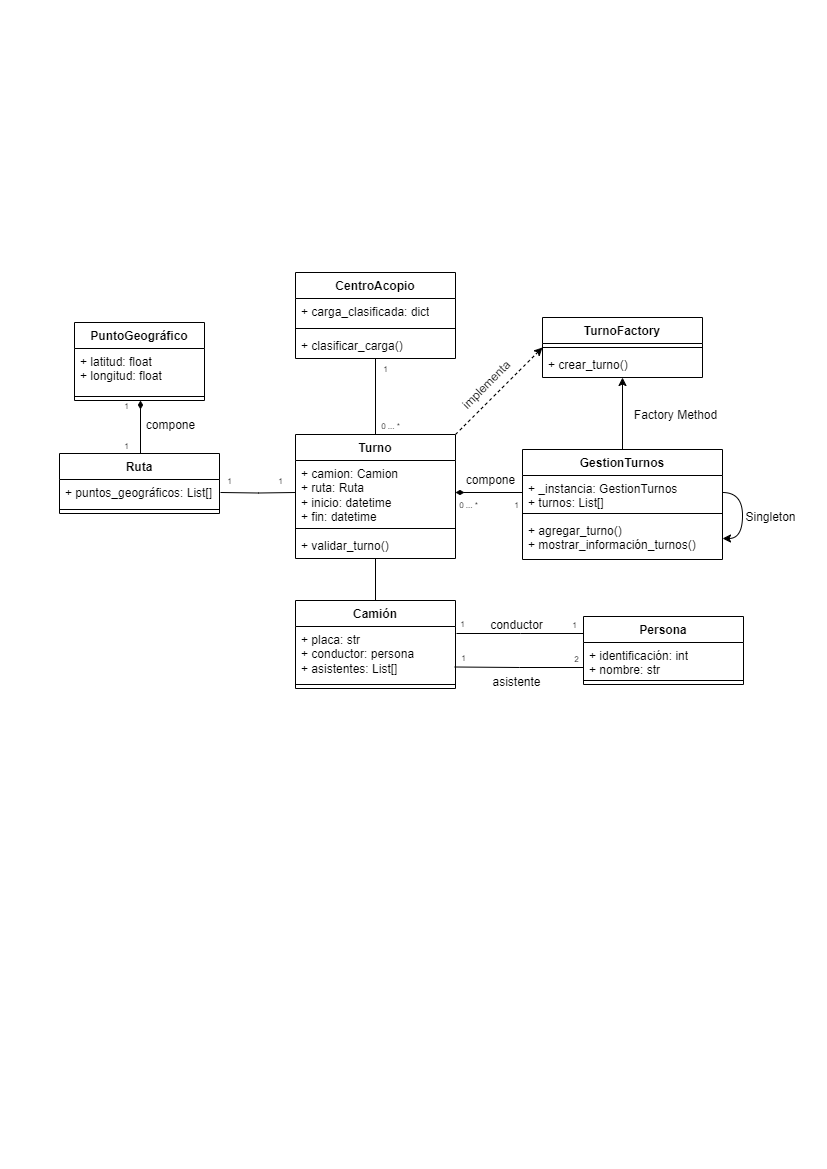

The diagram above was exported from draw.io. Its source (the exported page's mxGraphModel, read from the mxfile embedded in the PNG):
<mxGraphModel dx="1195" dy="640" grid="1" gridSize="10" guides="1" tooltips="1" connect="1" arrows="1" fold="1" page="1" pageScale="1" pageWidth="827" pageHeight="1169" math="0" shadow="0">
  <root>
    <mxCell id="0" />
    <mxCell id="1" parent="0" />
    <mxCell id="BBj-KGRad5KsL4A-8YzV-1" value="CentroAcopio" style="swimlane;fontStyle=1;align=center;verticalAlign=top;childLayout=stackLayout;horizontal=1;startSize=26;horizontalStack=0;resizeParent=1;resizeParentMax=0;resizeLast=0;collapsible=1;marginBottom=0;whiteSpace=wrap;html=1;" vertex="1" parent="1">
      <mxGeometry x="295" y="272" width="160" height="86" as="geometry" />
    </mxCell>
    <mxCell id="BBj-KGRad5KsL4A-8YzV-2" value="+ carga_clasificada: dict" style="text;strokeColor=none;fillColor=none;align=left;verticalAlign=top;spacingLeft=4;spacingRight=4;overflow=hidden;rotatable=0;points=[[0,0.5],[1,0.5]];portConstraint=eastwest;whiteSpace=wrap;html=1;" vertex="1" parent="BBj-KGRad5KsL4A-8YzV-1">
      <mxGeometry y="26" width="160" height="26" as="geometry" />
    </mxCell>
    <mxCell id="BBj-KGRad5KsL4A-8YzV-3" value="" style="line;strokeWidth=1;fillColor=none;align=left;verticalAlign=middle;spacingTop=-1;spacingLeft=3;spacingRight=3;rotatable=0;labelPosition=right;points=[];portConstraint=eastwest;strokeColor=inherit;" vertex="1" parent="BBj-KGRad5KsL4A-8YzV-1">
      <mxGeometry y="52" width="160" height="8" as="geometry" />
    </mxCell>
    <mxCell id="BBj-KGRad5KsL4A-8YzV-4" value="+ clasificar_carga()" style="text;strokeColor=none;fillColor=none;align=left;verticalAlign=top;spacingLeft=4;spacingRight=4;overflow=hidden;rotatable=0;points=[[0,0.5],[1,0.5]];portConstraint=eastwest;whiteSpace=wrap;html=1;" vertex="1" parent="BBj-KGRad5KsL4A-8YzV-1">
      <mxGeometry y="60" width="160" height="26" as="geometry" />
    </mxCell>
    <mxCell id="BBj-KGRad5KsL4A-8YzV-5" value="PuntoGeográfico" style="swimlane;fontStyle=1;align=center;verticalAlign=top;childLayout=stackLayout;horizontal=1;startSize=26;horizontalStack=0;resizeParent=1;resizeParentMax=0;resizeLast=0;collapsible=1;marginBottom=0;whiteSpace=wrap;html=1;" vertex="1" parent="1">
      <mxGeometry x="74" y="322" width="130" height="78" as="geometry" />
    </mxCell>
    <mxCell id="BBj-KGRad5KsL4A-8YzV-6" value="+ latitud: float&lt;br&gt;+ longitud: float" style="text;strokeColor=none;fillColor=none;align=left;verticalAlign=top;spacingLeft=4;spacingRight=4;overflow=hidden;rotatable=0;points=[[0,0.5],[1,0.5]];portConstraint=eastwest;whiteSpace=wrap;html=1;" vertex="1" parent="BBj-KGRad5KsL4A-8YzV-5">
      <mxGeometry y="26" width="130" height="44" as="geometry" />
    </mxCell>
    <mxCell id="BBj-KGRad5KsL4A-8YzV-7" value="" style="line;strokeWidth=1;fillColor=none;align=left;verticalAlign=middle;spacingTop=-1;spacingLeft=3;spacingRight=3;rotatable=0;labelPosition=right;points=[];portConstraint=eastwest;strokeColor=inherit;" vertex="1" parent="BBj-KGRad5KsL4A-8YzV-5">
      <mxGeometry y="70" width="130" height="8" as="geometry" />
    </mxCell>
    <mxCell id="BBj-KGRad5KsL4A-8YzV-52" style="rounded=0;orthogonalLoop=1;jettySize=auto;html=1;exitX=1;exitY=0;exitDx=0;exitDy=0;entryX=0;entryY=0.5;entryDx=0;entryDy=0;dashed=1;" edge="1" parent="1" source="BBj-KGRad5KsL4A-8YzV-17" target="BBj-KGRad5KsL4A-8YzV-9">
      <mxGeometry relative="1" as="geometry" />
    </mxCell>
    <mxCell id="BBj-KGRad5KsL4A-8YzV-9" value="TurnoFactory" style="swimlane;fontStyle=1;align=center;verticalAlign=top;childLayout=stackLayout;horizontal=1;startSize=26;horizontalStack=0;resizeParent=1;resizeParentMax=0;resizeLast=0;collapsible=1;marginBottom=0;whiteSpace=wrap;html=1;" vertex="1" parent="1">
      <mxGeometry x="542" y="317" width="160" height="60" as="geometry" />
    </mxCell>
    <mxCell id="BBj-KGRad5KsL4A-8YzV-11" value="" style="line;strokeWidth=1;fillColor=none;align=left;verticalAlign=middle;spacingTop=-1;spacingLeft=3;spacingRight=3;rotatable=0;labelPosition=right;points=[];portConstraint=eastwest;strokeColor=inherit;" vertex="1" parent="BBj-KGRad5KsL4A-8YzV-9">
      <mxGeometry y="26" width="160" height="8" as="geometry" />
    </mxCell>
    <mxCell id="BBj-KGRad5KsL4A-8YzV-12" value="+ crear_turno()" style="text;strokeColor=none;fillColor=none;align=left;verticalAlign=top;spacingLeft=4;spacingRight=4;overflow=hidden;rotatable=0;points=[[0,0.5],[1,0.5]];portConstraint=eastwest;whiteSpace=wrap;html=1;" vertex="1" parent="BBj-KGRad5KsL4A-8YzV-9">
      <mxGeometry y="34" width="160" height="26" as="geometry" />
    </mxCell>
    <mxCell id="BBj-KGRad5KsL4A-8YzV-36" style="edgeStyle=orthogonalEdgeStyle;rounded=0;orthogonalLoop=1;jettySize=auto;html=1;exitX=0.5;exitY=0;exitDx=0;exitDy=0;" edge="1" parent="1" source="BBj-KGRad5KsL4A-8YzV-13" target="BBj-KGRad5KsL4A-8YzV-9">
      <mxGeometry relative="1" as="geometry" />
    </mxCell>
    <mxCell id="BBj-KGRad5KsL4A-8YzV-13" value="GestionTurnos" style="swimlane;fontStyle=1;align=center;verticalAlign=top;childLayout=stackLayout;horizontal=1;startSize=26;horizontalStack=0;resizeParent=1;resizeParentMax=0;resizeLast=0;collapsible=1;marginBottom=0;whiteSpace=wrap;html=1;" vertex="1" parent="1">
      <mxGeometry x="522" y="449" width="200" height="110" as="geometry" />
    </mxCell>
    <mxCell id="BBj-KGRad5KsL4A-8YzV-33" style="edgeStyle=orthogonalEdgeStyle;rounded=0;orthogonalLoop=1;jettySize=auto;html=1;exitX=1;exitY=0.5;exitDx=0;exitDy=0;entryX=1;entryY=0.5;entryDx=0;entryDy=0;curved=1;" edge="1" parent="BBj-KGRad5KsL4A-8YzV-13" source="BBj-KGRad5KsL4A-8YzV-14" target="BBj-KGRad5KsL4A-8YzV-16">
      <mxGeometry relative="1" as="geometry" />
    </mxCell>
    <mxCell id="BBj-KGRad5KsL4A-8YzV-14" value="+ _instancia: GestionTurnos&lt;br&gt;+ turnos: List[]" style="text;strokeColor=none;fillColor=none;align=left;verticalAlign=top;spacingLeft=4;spacingRight=4;overflow=hidden;rotatable=0;points=[[0,0.5],[1,0.5]];portConstraint=eastwest;whiteSpace=wrap;html=1;" vertex="1" parent="BBj-KGRad5KsL4A-8YzV-13">
      <mxGeometry y="26" width="200" height="34" as="geometry" />
    </mxCell>
    <mxCell id="BBj-KGRad5KsL4A-8YzV-15" value="" style="line;strokeWidth=1;fillColor=none;align=left;verticalAlign=middle;spacingTop=-1;spacingLeft=3;spacingRight=3;rotatable=0;labelPosition=right;points=[];portConstraint=eastwest;strokeColor=inherit;" vertex="1" parent="BBj-KGRad5KsL4A-8YzV-13">
      <mxGeometry y="60" width="200" height="8" as="geometry" />
    </mxCell>
    <mxCell id="BBj-KGRad5KsL4A-8YzV-16" value="+ agregar_turno()&lt;br&gt;+ mostrar_información_turnos()" style="text;strokeColor=none;fillColor=none;align=left;verticalAlign=top;spacingLeft=4;spacingRight=4;overflow=hidden;rotatable=0;points=[[0,0.5],[1,0.5]];portConstraint=eastwest;whiteSpace=wrap;html=1;" vertex="1" parent="BBj-KGRad5KsL4A-8YzV-13">
      <mxGeometry y="68" width="200" height="42" as="geometry" />
    </mxCell>
    <mxCell id="BBj-KGRad5KsL4A-8YzV-40" style="edgeStyle=orthogonalEdgeStyle;rounded=0;orthogonalLoop=1;jettySize=auto;html=1;exitX=0.5;exitY=0;exitDx=0;exitDy=0;endArrow=none;endFill=0;" edge="1" parent="1" source="BBj-KGRad5KsL4A-8YzV-17" target="BBj-KGRad5KsL4A-8YzV-1">
      <mxGeometry relative="1" as="geometry" />
    </mxCell>
    <mxCell id="BBj-KGRad5KsL4A-8YzV-17" value="Turno" style="swimlane;fontStyle=1;align=center;verticalAlign=top;childLayout=stackLayout;horizontal=1;startSize=26;horizontalStack=0;resizeParent=1;resizeParentMax=0;resizeLast=0;collapsible=1;marginBottom=0;whiteSpace=wrap;html=1;" vertex="1" parent="1">
      <mxGeometry x="295" y="434" width="160" height="124" as="geometry" />
    </mxCell>
    <mxCell id="BBj-KGRad5KsL4A-8YzV-18" value="+ camion: Camion&lt;br&gt;+ ruta: Ruta&lt;br&gt;+ inicio: datetime&lt;br&gt;+ fin: datetime" style="text;strokeColor=none;fillColor=none;align=left;verticalAlign=top;spacingLeft=4;spacingRight=4;overflow=hidden;rotatable=0;points=[[0,0.5],[1,0.5]];portConstraint=eastwest;whiteSpace=wrap;html=1;" vertex="1" parent="BBj-KGRad5KsL4A-8YzV-17">
      <mxGeometry y="26" width="160" height="64" as="geometry" />
    </mxCell>
    <mxCell id="BBj-KGRad5KsL4A-8YzV-19" value="" style="line;strokeWidth=1;fillColor=none;align=left;verticalAlign=middle;spacingTop=-1;spacingLeft=3;spacingRight=3;rotatable=0;labelPosition=right;points=[];portConstraint=eastwest;strokeColor=inherit;" vertex="1" parent="BBj-KGRad5KsL4A-8YzV-17">
      <mxGeometry y="90" width="160" height="8" as="geometry" />
    </mxCell>
    <mxCell id="BBj-KGRad5KsL4A-8YzV-20" value="+ validar_turno()" style="text;strokeColor=none;fillColor=none;align=left;verticalAlign=top;spacingLeft=4;spacingRight=4;overflow=hidden;rotatable=0;points=[[0,0.5],[1,0.5]];portConstraint=eastwest;whiteSpace=wrap;html=1;" vertex="1" parent="BBj-KGRad5KsL4A-8YzV-17">
      <mxGeometry y="98" width="160" height="26" as="geometry" />
    </mxCell>
    <mxCell id="BBj-KGRad5KsL4A-8YzV-39" style="edgeStyle=orthogonalEdgeStyle;rounded=0;orthogonalLoop=1;jettySize=auto;html=1;exitX=0.5;exitY=0;exitDx=0;exitDy=0;endArrow=diamondThin;endFill=1;" edge="1" parent="1">
      <mxGeometry relative="1" as="geometry">
        <mxPoint x="140" y="453" as="sourcePoint" />
        <mxPoint x="140" y="400" as="targetPoint" />
      </mxGeometry>
    </mxCell>
    <mxCell id="BBj-KGRad5KsL4A-8YzV-21" value="Ruta" style="swimlane;fontStyle=1;align=center;verticalAlign=top;childLayout=stackLayout;horizontal=1;startSize=26;horizontalStack=0;resizeParent=1;resizeParentMax=0;resizeLast=0;collapsible=1;marginBottom=0;whiteSpace=wrap;html=1;" vertex="1" parent="1">
      <mxGeometry x="59" y="453" width="160" height="60" as="geometry" />
    </mxCell>
    <mxCell id="BBj-KGRad5KsL4A-8YzV-22" value="+ puntos_geográficos: List[]" style="text;strokeColor=none;fillColor=none;align=left;verticalAlign=top;spacingLeft=4;spacingRight=4;overflow=hidden;rotatable=0;points=[[0,0.5],[1,0.5]];portConstraint=eastwest;whiteSpace=wrap;html=1;" vertex="1" parent="BBj-KGRad5KsL4A-8YzV-21">
      <mxGeometry y="26" width="160" height="26" as="geometry" />
    </mxCell>
    <mxCell id="BBj-KGRad5KsL4A-8YzV-23" value="" style="line;strokeWidth=1;fillColor=none;align=left;verticalAlign=middle;spacingTop=-1;spacingLeft=3;spacingRight=3;rotatable=0;labelPosition=right;points=[];portConstraint=eastwest;strokeColor=inherit;" vertex="1" parent="BBj-KGRad5KsL4A-8YzV-21">
      <mxGeometry y="52" width="160" height="8" as="geometry" />
    </mxCell>
    <mxCell id="BBj-KGRad5KsL4A-8YzV-43" style="edgeStyle=orthogonalEdgeStyle;rounded=0;orthogonalLoop=1;jettySize=auto;html=1;exitX=0.5;exitY=0;exitDx=0;exitDy=0;endArrow=none;endFill=0;" edge="1" parent="1" source="BBj-KGRad5KsL4A-8YzV-25" target="BBj-KGRad5KsL4A-8YzV-17">
      <mxGeometry relative="1" as="geometry" />
    </mxCell>
    <mxCell id="BBj-KGRad5KsL4A-8YzV-25" value="Camión" style="swimlane;fontStyle=1;align=center;verticalAlign=top;childLayout=stackLayout;horizontal=1;startSize=26;horizontalStack=0;resizeParent=1;resizeParentMax=0;resizeLast=0;collapsible=1;marginBottom=0;whiteSpace=wrap;html=1;" vertex="1" parent="1">
      <mxGeometry x="295" y="600" width="160" height="88" as="geometry" />
    </mxCell>
    <mxCell id="BBj-KGRad5KsL4A-8YzV-26" value="+ placa: str&lt;br&gt;+ conductor: persona&lt;br&gt;+ asistentes: List[]" style="text;strokeColor=none;fillColor=none;align=left;verticalAlign=top;spacingLeft=4;spacingRight=4;overflow=hidden;rotatable=0;points=[[0,0.5],[1,0.5]];portConstraint=eastwest;whiteSpace=wrap;html=1;" vertex="1" parent="BBj-KGRad5KsL4A-8YzV-25">
      <mxGeometry y="26" width="160" height="54" as="geometry" />
    </mxCell>
    <mxCell id="BBj-KGRad5KsL4A-8YzV-27" value="" style="line;strokeWidth=1;fillColor=none;align=left;verticalAlign=middle;spacingTop=-1;spacingLeft=3;spacingRight=3;rotatable=0;labelPosition=right;points=[];portConstraint=eastwest;strokeColor=inherit;" vertex="1" parent="BBj-KGRad5KsL4A-8YzV-25">
      <mxGeometry y="80" width="160" height="8" as="geometry" />
    </mxCell>
    <mxCell id="BBj-KGRad5KsL4A-8YzV-47" style="edgeStyle=orthogonalEdgeStyle;rounded=0;orthogonalLoop=1;jettySize=auto;html=1;exitX=0;exitY=0.25;exitDx=0;exitDy=0;endArrow=none;endFill=0;" edge="1" parent="1" source="BBj-KGRad5KsL4A-8YzV-29">
      <mxGeometry relative="1" as="geometry">
        <mxPoint x="456" y="633" as="targetPoint" />
      </mxGeometry>
    </mxCell>
    <mxCell id="BBj-KGRad5KsL4A-8YzV-48" style="edgeStyle=orthogonalEdgeStyle;rounded=0;orthogonalLoop=1;jettySize=auto;html=1;exitX=0;exitY=0.75;exitDx=0;exitDy=0;endArrow=none;endFill=0;entryX=0.995;entryY=0.75;entryDx=0;entryDy=0;entryPerimeter=0;" edge="1" parent="1" source="BBj-KGRad5KsL4A-8YzV-29" target="BBj-KGRad5KsL4A-8YzV-26">
      <mxGeometry relative="1" as="geometry">
        <mxPoint x="456" y="702" as="targetPoint" />
      </mxGeometry>
    </mxCell>
    <mxCell id="BBj-KGRad5KsL4A-8YzV-29" value="Persona" style="swimlane;fontStyle=1;align=center;verticalAlign=top;childLayout=stackLayout;horizontal=1;startSize=26;horizontalStack=0;resizeParent=1;resizeParentMax=0;resizeLast=0;collapsible=1;marginBottom=0;whiteSpace=wrap;html=1;" vertex="1" parent="1">
      <mxGeometry x="583" y="616" width="160" height="68" as="geometry" />
    </mxCell>
    <mxCell id="BBj-KGRad5KsL4A-8YzV-30" value="+ identificación: int&lt;br&gt;+ nombre: str" style="text;strokeColor=none;fillColor=none;align=left;verticalAlign=top;spacingLeft=4;spacingRight=4;overflow=hidden;rotatable=0;points=[[0,0.5],[1,0.5]];portConstraint=eastwest;whiteSpace=wrap;html=1;" vertex="1" parent="BBj-KGRad5KsL4A-8YzV-29">
      <mxGeometry y="26" width="160" height="34" as="geometry" />
    </mxCell>
    <mxCell id="BBj-KGRad5KsL4A-8YzV-31" value="" style="line;strokeWidth=1;fillColor=none;align=left;verticalAlign=middle;spacingTop=-1;spacingLeft=3;spacingRight=3;rotatable=0;labelPosition=right;points=[];portConstraint=eastwest;strokeColor=inherit;" vertex="1" parent="BBj-KGRad5KsL4A-8YzV-29">
      <mxGeometry y="60" width="160" height="8" as="geometry" />
    </mxCell>
    <mxCell id="BBj-KGRad5KsL4A-8YzV-34" value="Singleton" style="text;html=1;align=center;verticalAlign=middle;resizable=0;points=[];autosize=1;strokeColor=none;fillColor=none;" vertex="1" parent="1">
      <mxGeometry x="735" y="502" width="70" height="30" as="geometry" />
    </mxCell>
    <mxCell id="BBj-KGRad5KsL4A-8YzV-49" value="Factory Method" style="text;html=1;align=center;verticalAlign=middle;resizable=0;points=[];autosize=1;strokeColor=none;fillColor=none;" vertex="1" parent="1">
      <mxGeometry x="620" y="400" width="110" height="30" as="geometry" />
    </mxCell>
    <mxCell id="BBj-KGRad5KsL4A-8YzV-50" style="edgeStyle=orthogonalEdgeStyle;rounded=0;orthogonalLoop=1;jettySize=auto;html=1;exitX=1;exitY=0.5;exitDx=0;exitDy=0;entryX=0;entryY=0.5;entryDx=0;entryDy=0;endArrow=none;endFill=0;" edge="1" parent="1" target="BBj-KGRad5KsL4A-8YzV-18">
      <mxGeometry relative="1" as="geometry">
        <mxPoint x="220" y="491.9999999999998" as="sourcePoint" />
      </mxGeometry>
    </mxCell>
    <mxCell id="BBj-KGRad5KsL4A-8YzV-51" value="compone" style="text;html=1;align=center;verticalAlign=middle;resizable=0;points=[];autosize=1;strokeColor=none;fillColor=none;" vertex="1" parent="1">
      <mxGeometry x="135" y="410" width="70" height="30" as="geometry" />
    </mxCell>
    <mxCell id="BBj-KGRad5KsL4A-8YzV-53" value="&lt;font style=&quot;font-size: 8px;&quot;&gt;1&lt;/font&gt;" style="text;html=1;align=center;verticalAlign=middle;resizable=0;points=[];autosize=1;strokeColor=none;fillColor=none;" vertex="1" parent="1">
      <mxGeometry x="111" y="390" width="30" height="30" as="geometry" />
    </mxCell>
    <mxCell id="BBj-KGRad5KsL4A-8YzV-54" value="&lt;span style=&quot;font-size: 8px;&quot;&gt;1&lt;/span&gt;" style="text;html=1;align=center;verticalAlign=middle;resizable=0;points=[];autosize=1;strokeColor=none;fillColor=none;" vertex="1" parent="1">
      <mxGeometry x="111" y="430" width="30" height="30" as="geometry" />
    </mxCell>
    <mxCell id="BBj-KGRad5KsL4A-8YzV-57" value="conductor" style="text;html=1;align=center;verticalAlign=middle;resizable=0;points=[];autosize=1;strokeColor=none;fillColor=none;" vertex="1" parent="1">
      <mxGeometry x="476" y="610" width="80" height="30" as="geometry" />
    </mxCell>
    <mxCell id="BBj-KGRad5KsL4A-8YzV-58" value="asistente" style="text;html=1;align=center;verticalAlign=middle;resizable=0;points=[];autosize=1;strokeColor=none;fillColor=none;" vertex="1" parent="1">
      <mxGeometry x="481" y="667" width="70" height="30" as="geometry" />
    </mxCell>
    <mxCell id="BBj-KGRad5KsL4A-8YzV-61" value="&lt;font style=&quot;font-size: 8px;&quot;&gt;1&lt;/font&gt;" style="text;html=1;align=center;verticalAlign=middle;resizable=0;points=[];autosize=1;strokeColor=none;fillColor=none;" vertex="1" parent="1">
      <mxGeometry x="447" y="608" width="30" height="30" as="geometry" />
    </mxCell>
    <mxCell id="BBj-KGRad5KsL4A-8YzV-62" value="&lt;font style=&quot;font-size: 8px;&quot;&gt;1&lt;/font&gt;" style="text;html=1;align=center;verticalAlign=middle;resizable=0;points=[];autosize=1;strokeColor=none;fillColor=none;" vertex="1" parent="1">
      <mxGeometry x="559" y="609" width="30" height="30" as="geometry" />
    </mxCell>
    <mxCell id="BBj-KGRad5KsL4A-8YzV-63" value="&lt;font style=&quot;font-size: 8px;&quot;&gt;2&lt;/font&gt;" style="text;html=1;align=center;verticalAlign=middle;resizable=0;points=[];autosize=1;strokeColor=none;fillColor=none;" vertex="1" parent="1">
      <mxGeometry x="561" y="643" width="30" height="30" as="geometry" />
    </mxCell>
    <mxCell id="BBj-KGRad5KsL4A-8YzV-64" value="&lt;font style=&quot;font-size: 8px;&quot;&gt;1&lt;/font&gt;" style="text;html=1;align=center;verticalAlign=middle;resizable=0;points=[];autosize=1;strokeColor=none;fillColor=none;" vertex="1" parent="1">
      <mxGeometry x="448" y="642" width="30" height="30" as="geometry" />
    </mxCell>
    <mxCell id="BBj-KGRad5KsL4A-8YzV-67" value="&lt;font style=&quot;font-size: 8px;&quot;&gt;1&lt;/font&gt;" style="text;html=1;align=center;verticalAlign=middle;resizable=0;points=[];autosize=1;strokeColor=none;fillColor=none;" vertex="1" parent="1">
      <mxGeometry x="370" y="353" width="30" height="30" as="geometry" />
    </mxCell>
    <mxCell id="BBj-KGRad5KsL4A-8YzV-68" value="&lt;font style=&quot;font-size: 8px;&quot;&gt;0 ... *&lt;/font&gt;" style="text;html=1;align=center;verticalAlign=middle;resizable=0;points=[];autosize=1;strokeColor=none;fillColor=none;" vertex="1" parent="1">
      <mxGeometry x="370" y="410" width="40" height="30" as="geometry" />
    </mxCell>
    <mxCell id="BBj-KGRad5KsL4A-8YzV-70" value="&lt;font style=&quot;font-size: 8px;&quot;&gt;0 ... *&lt;/font&gt;" style="text;html=1;align=center;verticalAlign=middle;resizable=0;points=[];autosize=1;strokeColor=none;fillColor=none;" vertex="1" parent="1">
      <mxGeometry x="448" y="489" width="40" height="30" as="geometry" />
    </mxCell>
    <mxCell id="BBj-KGRad5KsL4A-8YzV-71" value="&lt;font style=&quot;font-size: 8px;&quot;&gt;1&lt;/font&gt;" style="text;html=1;align=center;verticalAlign=middle;resizable=0;points=[];autosize=1;strokeColor=none;fillColor=none;" vertex="1" parent="1">
      <mxGeometry x="501" y="489" width="30" height="30" as="geometry" />
    </mxCell>
    <mxCell id="BBj-KGRad5KsL4A-8YzV-72" value="&lt;font style=&quot;font-size: 8px;&quot;&gt;1&lt;/font&gt;" style="text;html=1;align=center;verticalAlign=middle;resizable=0;points=[];autosize=1;strokeColor=none;fillColor=none;" vertex="1" parent="1">
      <mxGeometry x="214" y="465" width="30" height="30" as="geometry" />
    </mxCell>
    <mxCell id="BBj-KGRad5KsL4A-8YzV-73" value="&lt;font style=&quot;font-size: 8px;&quot;&gt;1&lt;/font&gt;" style="text;html=1;align=center;verticalAlign=middle;resizable=0;points=[];autosize=1;strokeColor=none;fillColor=none;" vertex="1" parent="1">
      <mxGeometry x="265" y="465" width="30" height="30" as="geometry" />
    </mxCell>
    <mxCell id="BBj-KGRad5KsL4A-8YzV-74" value="compone" style="text;html=1;align=center;verticalAlign=middle;resizable=0;points=[];autosize=1;strokeColor=none;fillColor=none;" vertex="1" parent="1">
      <mxGeometry x="455" y="465" width="70" height="30" as="geometry" />
    </mxCell>
    <mxCell id="BBj-KGRad5KsL4A-8YzV-75" value="implementa" style="text;html=1;align=center;verticalAlign=middle;resizable=0;points=[];autosize=1;strokeColor=none;fillColor=none;rotation=-45;" vertex="1" parent="1">
      <mxGeometry x="441" y="370" width="90" height="30" as="geometry" />
    </mxCell>
    <mxCell id="BBj-KGRad5KsL4A-8YzV-37" style="edgeStyle=orthogonalEdgeStyle;rounded=0;orthogonalLoop=1;jettySize=auto;html=1;endArrow=diamondThin;endFill=1;entryX=1;entryY=0.5;entryDx=0;entryDy=0;" edge="1" parent="1" source="BBj-KGRad5KsL4A-8YzV-14" target="BBj-KGRad5KsL4A-8YzV-18">
      <mxGeometry relative="1" as="geometry" />
    </mxCell>
  </root>
</mxGraphModel>